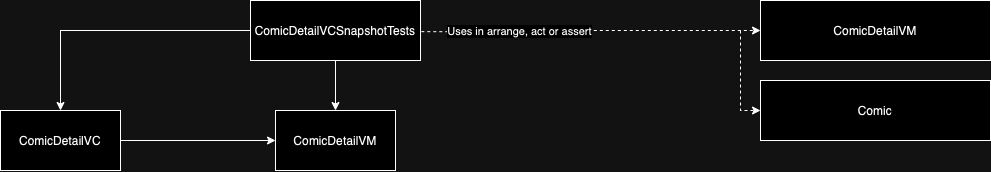

The diagram above was exported from draw.io. Its source (the exported page's mxGraphModel, read from the mxfile embedded in the PNG):
<mxGraphModel dx="901" dy="-180" grid="1" gridSize="10" guides="1" tooltips="1" connect="1" arrows="1" fold="1" page="1" pageScale="1" pageWidth="827" pageHeight="1169" math="0" shadow="0">
  <root>
    <mxCell id="0" />
    <mxCell id="1" parent="0" />
    <mxCell id="EWulAUaxV3ZbEY6EJ4em-64" style="edgeStyle=orthogonalEdgeStyle;rounded=0;orthogonalLoop=1;jettySize=auto;html=1;entryX=0;entryY=0.5;entryDx=0;entryDy=0;dashed=1;exitX=1.02;exitY=0.184;exitDx=0;exitDy=0;exitPerimeter=0;" edge="1" parent="1" target="EWulAUaxV3ZbEY6EJ4em-57">
      <mxGeometry relative="1" as="geometry">
        <mxPoint x="1572.8000000000002" y="1501.0400000000002" as="sourcePoint" />
      </mxGeometry>
    </mxCell>
    <mxCell id="EWulAUaxV3ZbEY6EJ4em-65" value="Uses in arrange, act or assert" style="edgeLabel;html=1;align=center;verticalAlign=middle;resizable=0;points=[];" vertex="1" connectable="0" parent="EWulAUaxV3ZbEY6EJ4em-64">
      <mxGeometry x="-0.2515" y="1" relative="1" as="geometry">
        <mxPoint as="offset" />
      </mxGeometry>
    </mxCell>
    <mxCell id="EWulAUaxV3ZbEY6EJ4em-57" value="ComicDetailVM" style="rounded=0;whiteSpace=wrap;html=1;" vertex="1" parent="1">
      <mxGeometry x="1960" y="1470" width="230" height="60" as="geometry" />
    </mxCell>
    <mxCell id="EWulAUaxV3ZbEY6EJ4em-58" value="Comic" style="rounded=0;whiteSpace=wrap;html=1;" vertex="1" parent="1">
      <mxGeometry x="1960" y="1550" width="230" height="60" as="geometry" />
    </mxCell>
    <mxCell id="EWulAUaxV3ZbEY6EJ4em-66" value="" style="endArrow=classic;html=1;rounded=0;entryX=0;entryY=0.5;entryDx=0;entryDy=0;dashed=1;" edge="1" parent="1" target="EWulAUaxV3ZbEY6EJ4em-58">
      <mxGeometry width="50" height="50" relative="1" as="geometry">
        <mxPoint x="1940" y="1500" as="sourcePoint" />
        <mxPoint x="1990" y="1450" as="targetPoint" />
        <Array as="points">
          <mxPoint x="1940" y="1580" />
        </Array>
      </mxGeometry>
    </mxCell>
    <mxCell id="EWulAUaxV3ZbEY6EJ4em-103" style="edgeStyle=orthogonalEdgeStyle;rounded=0;orthogonalLoop=1;jettySize=auto;html=1;entryX=0.5;entryY=0;entryDx=0;entryDy=0;" edge="1" parent="1" source="EWulAUaxV3ZbEY6EJ4em-105" target="EWulAUaxV3ZbEY6EJ4em-107">
      <mxGeometry relative="1" as="geometry" />
    </mxCell>
    <mxCell id="EWulAUaxV3ZbEY6EJ4em-104" style="edgeStyle=orthogonalEdgeStyle;rounded=0;orthogonalLoop=1;jettySize=auto;html=1;entryX=0.5;entryY=0;entryDx=0;entryDy=0;" edge="1" parent="1" source="EWulAUaxV3ZbEY6EJ4em-105" target="EWulAUaxV3ZbEY6EJ4em-108">
      <mxGeometry relative="1" as="geometry" />
    </mxCell>
    <mxCell id="EWulAUaxV3ZbEY6EJ4em-105" value="ComicDetailVCSnapshotTests" style="rounded=0;whiteSpace=wrap;html=1;" vertex="1" parent="1">
      <mxGeometry x="1450" y="1470" width="170" height="60" as="geometry" />
    </mxCell>
    <mxCell id="EWulAUaxV3ZbEY6EJ4em-106" style="edgeStyle=orthogonalEdgeStyle;rounded=0;orthogonalLoop=1;jettySize=auto;html=1;" edge="1" parent="1" source="EWulAUaxV3ZbEY6EJ4em-107" target="EWulAUaxV3ZbEY6EJ4em-108">
      <mxGeometry relative="1" as="geometry" />
    </mxCell>
    <mxCell id="EWulAUaxV3ZbEY6EJ4em-107" value="ComicDetailVC" style="rounded=0;whiteSpace=wrap;html=1;" vertex="1" parent="1">
      <mxGeometry x="1200" y="1580" width="120" height="60" as="geometry" />
    </mxCell>
    <mxCell id="EWulAUaxV3ZbEY6EJ4em-108" value="ComicDetailVM" style="rounded=0;whiteSpace=wrap;html=1;" vertex="1" parent="1">
      <mxGeometry x="1475" y="1580" width="120" height="60" as="geometry" />
    </mxCell>
  </root>
</mxGraphModel>